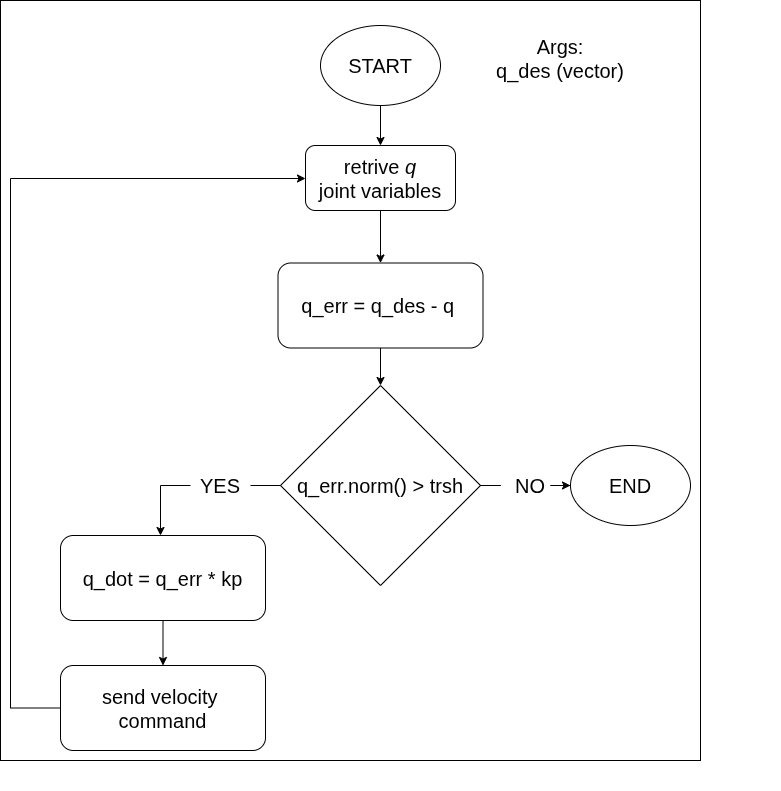

The diagram above was exported from draw.io. Its source (the exported page's mxGraphModel, read from the mxfile embedded in the PNG):
<mxGraphModel dx="1426" dy="875" grid="1" gridSize="10" guides="1" tooltips="1" connect="1" arrows="1" fold="1" page="1" pageScale="1" pageWidth="850" pageHeight="1100" math="0" shadow="0">
  <root>
    <mxCell id="0" />
    <mxCell id="1" parent="0" />
    <mxCell id="h83WYNGJi1PKDJgh7jGW-1" value="" style="group" vertex="1" connectable="0" parent="1">
      <mxGeometry x="40" y="260" width="770" height="780" as="geometry" />
    </mxCell>
    <mxCell id="h83WYNGJi1PKDJgh7jGW-2" value="" style="rounded=0;whiteSpace=wrap;html=1;" vertex="1" parent="h83WYNGJi1PKDJgh7jGW-1">
      <mxGeometry x="-10" y="-10" width="700" height="760" as="geometry" />
    </mxCell>
    <mxCell id="h83WYNGJi1PKDJgh7jGW-3" value="" style="edgeStyle=orthogonalEdgeStyle;rounded=0;orthogonalLoop=1;jettySize=auto;html=1;" edge="1" parent="h83WYNGJi1PKDJgh7jGW-1" source="h83WYNGJi1PKDJgh7jGW-4" target="h83WYNGJi1PKDJgh7jGW-7">
      <mxGeometry relative="1" as="geometry" />
    </mxCell>
    <mxCell id="h83WYNGJi1PKDJgh7jGW-4" value="START" style="ellipse;whiteSpace=wrap;html=1;fontSize=20;container=0;" vertex="1" parent="h83WYNGJi1PKDJgh7jGW-1">
      <mxGeometry x="310" y="15" width="120" height="80" as="geometry" />
    </mxCell>
    <mxCell id="h83WYNGJi1PKDJgh7jGW-5" value="&lt;div&gt;Args:&lt;/div&gt;&lt;div&gt;q_des (vector)&lt;/div&gt;" style="text;html=1;align=center;verticalAlign=middle;whiteSpace=wrap;rounded=0;fontFamily=Helvetica;fontSize=20;fontColor=default;container=0;" vertex="1" parent="h83WYNGJi1PKDJgh7jGW-1">
      <mxGeometry x="450" width="200" height="95" as="geometry" />
    </mxCell>
    <mxCell id="h83WYNGJi1PKDJgh7jGW-6" value="" style="edgeStyle=orthogonalEdgeStyle;rounded=0;orthogonalLoop=1;jettySize=auto;html=1;" edge="1" parent="h83WYNGJi1PKDJgh7jGW-1" source="h83WYNGJi1PKDJgh7jGW-7" target="h83WYNGJi1PKDJgh7jGW-9">
      <mxGeometry relative="1" as="geometry" />
    </mxCell>
    <mxCell id="h83WYNGJi1PKDJgh7jGW-7" value="retrive &lt;i&gt;q&lt;/i&gt;&lt;div&gt;joint variables&lt;/div&gt;" style="rounded=1;whiteSpace=wrap;html=1;fontSize=20;" vertex="1" parent="h83WYNGJi1PKDJgh7jGW-1">
      <mxGeometry x="295" y="135" width="150" height="65" as="geometry" />
    </mxCell>
    <mxCell id="h83WYNGJi1PKDJgh7jGW-8" value="" style="edgeStyle=orthogonalEdgeStyle;rounded=0;orthogonalLoop=1;jettySize=auto;html=1;" edge="1" parent="h83WYNGJi1PKDJgh7jGW-1" source="h83WYNGJi1PKDJgh7jGW-9" target="h83WYNGJi1PKDJgh7jGW-12">
      <mxGeometry relative="1" as="geometry" />
    </mxCell>
    <mxCell id="h83WYNGJi1PKDJgh7jGW-9" value="q_err = q_des - q&amp;nbsp;" style="rounded=1;whiteSpace=wrap;html=1;fontSize=20;" vertex="1" parent="h83WYNGJi1PKDJgh7jGW-1">
      <mxGeometry x="267.5" y="252.5" width="205" height="85" as="geometry" />
    </mxCell>
    <mxCell id="h83WYNGJi1PKDJgh7jGW-10" value="" style="edgeStyle=orthogonalEdgeStyle;rounded=0;orthogonalLoop=1;jettySize=auto;html=1;" edge="1" parent="h83WYNGJi1PKDJgh7jGW-1" source="h83WYNGJi1PKDJgh7jGW-21" target="h83WYNGJi1PKDJgh7jGW-13">
      <mxGeometry relative="1" as="geometry" />
    </mxCell>
    <mxCell id="h83WYNGJi1PKDJgh7jGW-11" style="edgeStyle=orthogonalEdgeStyle;rounded=0;orthogonalLoop=1;jettySize=auto;html=1;" edge="1" parent="h83WYNGJi1PKDJgh7jGW-1" source="h83WYNGJi1PKDJgh7jGW-19" target="h83WYNGJi1PKDJgh7jGW-15">
      <mxGeometry relative="1" as="geometry">
        <Array as="points">
          <mxPoint x="150" y="475" />
        </Array>
      </mxGeometry>
    </mxCell>
    <mxCell id="h83WYNGJi1PKDJgh7jGW-12" value="q_err.norm() &amp;gt; trsh" style="rhombus;whiteSpace=wrap;html=1;strokeColor=default;align=center;verticalAlign=middle;fontFamily=Helvetica;fontSize=20;fontColor=default;fillColor=default;container=0;" vertex="1" parent="h83WYNGJi1PKDJgh7jGW-1">
      <mxGeometry x="270" y="375" width="200" height="200" as="geometry" />
    </mxCell>
    <mxCell id="h83WYNGJi1PKDJgh7jGW-13" value="END" style="ellipse;whiteSpace=wrap;html=1;strokeColor=default;align=center;verticalAlign=middle;fontFamily=Helvetica;fontSize=20;fontColor=default;fillColor=default;container=0;" vertex="1" parent="h83WYNGJi1PKDJgh7jGW-1">
      <mxGeometry x="560" y="435" width="120" height="80" as="geometry" />
    </mxCell>
    <mxCell id="h83WYNGJi1PKDJgh7jGW-14" value="" style="edgeStyle=orthogonalEdgeStyle;rounded=0;orthogonalLoop=1;jettySize=auto;html=1;" edge="1" parent="h83WYNGJi1PKDJgh7jGW-1" source="h83WYNGJi1PKDJgh7jGW-15" target="h83WYNGJi1PKDJgh7jGW-17">
      <mxGeometry relative="1" as="geometry" />
    </mxCell>
    <mxCell id="h83WYNGJi1PKDJgh7jGW-15" value="q_dot = q_err * kp" style="rounded=1;whiteSpace=wrap;html=1;fontSize=20;" vertex="1" parent="h83WYNGJi1PKDJgh7jGW-1">
      <mxGeometry x="50" y="525" width="205" height="85" as="geometry" />
    </mxCell>
    <mxCell id="h83WYNGJi1PKDJgh7jGW-16" style="edgeStyle=orthogonalEdgeStyle;rounded=0;orthogonalLoop=1;jettySize=auto;html=1;" edge="1" parent="h83WYNGJi1PKDJgh7jGW-1" source="h83WYNGJi1PKDJgh7jGW-17" target="h83WYNGJi1PKDJgh7jGW-7">
      <mxGeometry relative="1" as="geometry">
        <Array as="points">
          <mxPoint y="698" />
          <mxPoint y="168" />
        </Array>
      </mxGeometry>
    </mxCell>
    <mxCell id="h83WYNGJi1PKDJgh7jGW-17" value="&lt;font style=&quot;font-size: 20px;&quot;&gt;send velocity&amp;nbsp;&lt;/font&gt;&lt;div&gt;&lt;font style=&quot;font-size: 20px;&quot;&gt;command&lt;/font&gt;&lt;/div&gt;" style="rounded=1;whiteSpace=wrap;html=1;" vertex="1" parent="h83WYNGJi1PKDJgh7jGW-1">
      <mxGeometry x="50" y="655" width="205" height="85" as="geometry" />
    </mxCell>
    <mxCell id="h83WYNGJi1PKDJgh7jGW-18" value="" style="edgeStyle=orthogonalEdgeStyle;rounded=0;orthogonalLoop=1;jettySize=auto;html=1;endArrow=none;endFill=0;" edge="1" parent="h83WYNGJi1PKDJgh7jGW-1" source="h83WYNGJi1PKDJgh7jGW-12" target="h83WYNGJi1PKDJgh7jGW-19">
      <mxGeometry relative="1" as="geometry">
        <Array as="points" />
        <mxPoint x="1550" y="1385" as="sourcePoint" />
        <mxPoint x="1430" y="1435" as="targetPoint" />
      </mxGeometry>
    </mxCell>
    <mxCell id="h83WYNGJi1PKDJgh7jGW-19" value="YES" style="text;html=1;align=center;verticalAlign=middle;whiteSpace=wrap;rounded=0;fontFamily=Helvetica;fontSize=20;fontColor=default;container=0;" vertex="1" parent="h83WYNGJi1PKDJgh7jGW-1">
      <mxGeometry x="180" y="460" width="60" height="30" as="geometry" />
    </mxCell>
    <mxCell id="h83WYNGJi1PKDJgh7jGW-20" value="" style="edgeStyle=orthogonalEdgeStyle;rounded=0;orthogonalLoop=1;jettySize=auto;html=1;endArrow=none;endFill=0;" edge="1" parent="h83WYNGJi1PKDJgh7jGW-1" source="h83WYNGJi1PKDJgh7jGW-12" target="h83WYNGJi1PKDJgh7jGW-21">
      <mxGeometry relative="1" as="geometry">
        <mxPoint x="1760" y="1405" as="sourcePoint" />
        <mxPoint x="1850" y="1405" as="targetPoint" />
      </mxGeometry>
    </mxCell>
    <mxCell id="h83WYNGJi1PKDJgh7jGW-21" value="NO" style="text;html=1;align=center;verticalAlign=middle;whiteSpace=wrap;rounded=0;fontFamily=Helvetica;fontSize=20;fontColor=default;container=0;" vertex="1" parent="h83WYNGJi1PKDJgh7jGW-1">
      <mxGeometry x="490" y="460" width="60" height="30" as="geometry" />
    </mxCell>
  </root>
</mxGraphModel>